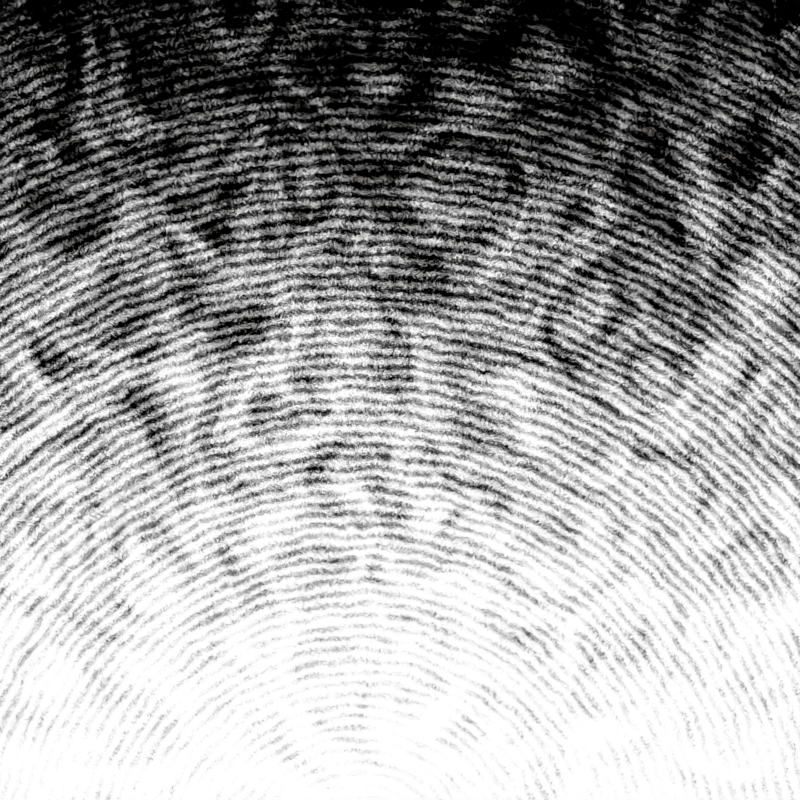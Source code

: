 # Source: GradientMask.blend  (saved by Blender 5.0.117; exported with 4.5.12 LTS)
import bpy
from mathutils import Matrix  # noqa: F401  (used for matrix-valued properties, if any)

bpy.ops.wm.read_factory_settings(use_empty=True)
scene = bpy.context.scene
scene.name = 'Scene'

# ---- collections
col_collection = bpy.data.collections.new('Collection'); scene.collection.children.link(col_collection)

# ---- materials (node trees are filled in below, after node groups)
mat_material_001 = bpy.data.materials.new('Material.001')

# ---- material node trees
mat_material_001.use_nodes = True; mat_material_001.node_tree.nodes.clear()
_N = mat_material_001.node_tree.nodes; _L = mat_material_001.node_tree.links
n0 = _N.new('ShaderNodeOutputMaterial'); n0.name = 'Material Output'; n0.location = (3088, 103)
n1 = _N.new('ShaderNodeTexGradient'); n1.name = 'Gradient Texture'; n1.location = (312, 51)
n1.gradient_type = 'EASING'
n2 = _N.new('ShaderNodeMix'); n2.name = 'Mix'; n2.location = (1727, 167)
n2.data_type = 'RGBA'
n3 = _N.new('ShaderNodeTexCoord'); n3.name = 'Texture Coordinate'; n3.location = (-966, 271)
n4 = _N.new('ShaderNodeMapping'); n4.name = 'Mapping'; n4.location = (-743, 274)
n4.inputs[1].default_value = (1.0, 0.0, 0.0)
n4.inputs[2].default_value = (0.0, 0.0, 1.571)
n5 = _N.new('ShaderNodeMix'); n5.name = 'Mix.001'; n5.location = (-383, 147)
n5.data_type = 'RGBA'
n5.blend_type = 'OVERLAY'
n5.inputs[0].default_value = 0.35
n6 = _N.new('ShaderNodeTexNoise'); n6.name = 'Noise Texture'; n6.location = (-630, -169)
n6.width = 145
n6.inputs[2].default_value = 301.7
n6.inputs[8].default_value = 3.02
n7 = _N.new('ShaderNodeMapRange'); n7.name = 'Map Range'; n7.location = (509, -216)
n7.inputs[4].default_value = 0.0001
n8 = _N.new('ShaderNodeMapRange'); n8.name = 'Map Range.001'; n8.location = (1046, 356)
n8.interpolation_type = 'STEPPED'
n8.inputs[2].default_value = 0.0001
n8.inputs[5].default_value = 1.0
n9 = _N.new('ShaderNodeMix'); n9.name = 'Mix.002'; n9.location = (861, -137)
n9.data_type = 'RGBA'
n9.inputs[6].default_value = (0.0, 0.08977, 0.5297, 1.0)
n9.inputs[7].default_value = (0.0, 0.0655, 0.5, 1.0)
n10 = _N.new('ShaderNodeTexNoise'); n10.name = 'Noise Texture.001'; n10.location = (395, -304)
n10.width = 145
n10.inputs[2].default_value = 500.0
n10.inputs[8].default_value = 1.6
n11 = _N.new('ShaderNodeValToRGB'); n11.name = 'Color Ramp.002'; n11.location = (580, -293)
n11.color_ramp.interpolation = 'EASE'
while len(n11.color_ramp.elements) > 1: n11.color_ramp.elements.remove(n11.color_ramp.elements[-1])
n11.color_ramp.elements[0].position = 0.2568; n11.color_ramp.elements[0].color = (0.0, 0.0, 0.0, 1.0)
_e = n11.color_ramp.elements.new(0.5705); _e.color = (1.0, 1.0, 1.0, 1.0)
n12 = _N.new('ShaderNodeMix'); n12.name = 'Mix.003'; n12.location = (850, -477)
n12.data_type = 'RGBA'
n12.inputs[6].default_value = (0.5835, 0.0, 0.08351, 1.0)
n12.inputs[7].default_value = (0.4937, 0.0, 0.1314, 1.0)
n13 = _N.new('ShaderNodeMix'); n13.name = 'Mix.004'; n13.location = (-563, 206)
n13.data_type = 'RGBA'
n13.blend_type = 'OVERLAY'
n13.inputs[0].default_value = 0.4458
n14 = _N.new('ShaderNodeTexNoise'); n14.name = 'Noise Texture.002'; n14.location = (-858, -171)
n14.width = 145
n14.inputs[2].default_value = 17.46
n14.inputs[8].default_value = 3.02
n15 = _N.new('ShaderNodeHueSaturation'); n15.name = 'Hue/Saturation/Value'; n15.location = (1048, 23)
n15.inputs[0].default_value = 0.39
n16 = _N.new('ShaderNodeHueSaturation'); n16.name = 'Hue/Saturation/Value.001'; n16.location = (1040, -173)
n16.inputs[0].default_value = 0.32
n16.inputs[2].default_value = 0.9
n17 = _N.new('ShaderNodeBrightContrast'); n17.name = 'Brightness/Contrast'; n17.location = (1908, 114)
n17.inputs[2].default_value = 1.0
n18 = _N.new('ShaderNodeTexWave'); n18.name = 'Wave Texture'; n18.location = (-348, -357)
n18.width = 160
n18.wave_type = 'RINGS'
n18.bands_direction = 'Y'
n18.rings_direction = 'Z'
n18.inputs[1].default_value = 60.0
n18.inputs[2].default_value = 4.24
n18.inputs[3].default_value = 2.8
n19 = _N.new('ShaderNodeMix'); n19.name = 'Mix.005'; n19.location = (132, 66)
n19.data_type = 'RGBA'
n19.blend_type = 'OVERLAY'
n19.inputs[0].default_value = 0.1448
n20 = _N.new('ShaderNodeMapping'); n20.name = 'Mapping.001'; n20.location = (-600, -494)
n20.inputs[1].default_value = (-0.48, -0.28, 0.0)
n21 = _N.new('ShaderNodeTexCoord'); n21.name = 'Texture Coordinate.001'; n21.location = (-840, -628)
n22 = _N.new('ShaderNodeValToRGB'); n22.name = 'Color Ramp'; n22.location = (2259, 106)
while len(n22.color_ramp.elements) > 1: n22.color_ramp.elements.remove(n22.color_ramp.elements[-1])
n22.color_ramp.elements[0].position = 0.75; n22.color_ramp.elements[0].color = (0.0, 0.0, 0.0, 1.0)
_e = n22.color_ramp.elements.new(1.0); _e.color = (1.0, 1.0, 1.0, 1.0)
n23 = _N.new('ShaderNodeBsdfTransparent'); n23.name = 'Transparent BSDF'; n23.location = (2727, 85)
n24 = _N.new('ShaderNodeInvert'); n24.name = 'Invert Color.001'; n24.location = (2088, 78)
n25 = _N.new('ShaderNodeMix'); n25.name = 'Mix.006'; n25.location = (298, -429)
n25.data_type = 'RGBA'
n25.blend_type = 'OVERLAY'
n25.inputs[0].default_value = 1.0
n26 = _N.new('ShaderNodeTexNoise'); n26.name = 'Noise Texture.003'; n26.location = (-283, -745)
n26.width = 145
n26.inputs[2].default_value = 2000.0
n26.inputs[8].default_value = 3.02
n27 = _N.new('ShaderNodeMix'); n27.name = 'Mix.007'; n27.location = (-456, -687)
n27.data_type = 'RGBA'
n27.blend_type = 'OVERLAY'
n27.inputs[0].default_value = 0.009583
n28 = _N.new('ShaderNodeTexNoise'); n28.name = 'Noise Texture.004'; n28.location = (-704, -1003)
n28.width = 145
n28.inputs[2].default_value = 301.7
n28.inputs[8].default_value = 3.02
n29 = _N.new('ShaderNodeValToRGB'); n29.name = 'Color Ramp.001'; n29.location = (-163, -187)
while len(n29.color_ramp.elements) > 1: n29.color_ramp.elements.remove(n29.color_ramp.elements[-1])
n29.color_ramp.elements[0].position = 0.08182; n29.color_ramp.elements[0].color = (0.0, 0.0, 0.0, 1.0)
_e = n29.color_ramp.elements.new(0.9); _e.color = (1.0, 1.0, 1.0, 1.0)
_L.new(n13.outputs[2], n5.inputs[6])
_L.new(n6.outputs[1], n5.inputs[7])
_L.new(n3.outputs[0], n4.inputs[0])
_L.new(n1.outputs[0], n7.inputs[0])
_L.new(n7.outputs[0], n8.inputs[0])
_L.new(n8.outputs[0], n2.inputs[0])
_L.new(n11.outputs[0], n9.inputs[0])
_L.new(n15.outputs[0], n2.inputs[6])
_L.new(n10.outputs[0], n11.inputs[0])
_L.new(n16.outputs[0], n2.inputs[7])
_L.new(n11.outputs[0], n12.inputs[0])
_L.new(n4.outputs[0], n13.inputs[6])
_L.new(n14.outputs[1], n13.inputs[7])
_L.new(n9.outputs[2], n15.inputs[4])
_L.new(n12.outputs[2], n16.inputs[4])
_L.new(n2.outputs[2], n17.inputs[0])
_L.new(n5.outputs[2], n19.inputs[6])
_L.new(n29.outputs[0], n19.inputs[7])
_L.new(n21.outputs[0], n20.inputs[0])
_L.new(n24.outputs[0], n22.inputs[0])
_L.new(n17.outputs[0], n24.inputs[1])
_L.new(n26.outputs[1], n25.inputs[7])
_L.new(n19.outputs[2], n25.inputs[6])
_L.new(n25.outputs[2], n1.inputs[0])
_L.new(n28.outputs[1], n27.inputs[7])
_L.new(n20.outputs[0], n27.inputs[6])
_L.new(n27.outputs[2], n18.inputs[0])
_L.new(n18.outputs[0], n29.inputs[0])
_L.new(n2.outputs[2], n23.inputs[0])
_L.new(n8.outputs[0], n0.inputs[0])
n0.is_active_output = True

# ---- world
world_world = bpy.data.worlds.new('World'); scene.world = world_world
world_world.use_nodes = True; world_world.node_tree.nodes.clear()
_N = world_world.node_tree.nodes; _L = world_world.node_tree.links
n0 = _N.new('ShaderNodeOutputWorld'); n0.name = 'World Output'; n0.location = (200, 100)
n1 = _N.new('ShaderNodeBackground'); n1.name = 'Background'; n1.location = (-200, 100)
n1.inputs[0].default_value = (0.05088, 0.05088, 0.05088, 1.0)
_L.new(n1.outputs[0], n0.inputs[0])
n0.is_active_output = True
world_world.color = (0.05088, 0.05088, 0.05088)
world_world.sun_shadow_jitter_overblur = 0.0

# ---- cameras
cam_camera_001 = bpy.data.cameras.new('Camera.001')
cam_camera_001.type = 'ORTHO'
cam_camera_001.passepartout_alpha = 1.0
cam_camera_001.ortho_scale = 1.16

# ---- meshes
me_plane = bpy.data.meshes.new('Plane')
me_plane.from_pydata([(-1.0, -1.0, 0.0), (1.0, -1.0, 0.0), (-1.0, 1.0, 0.0), (1.0, 1.0, 0.0)], [], [(0, 1, 3, 2)])
_uv = me_plane.uv_layers.new(name='UVMap')
_uv.uv.foreach_set('vector', [0.0, 0.0, 1.0, 0.0, 1.0, 1.0, 0.0, 1.0])
me_plane.materials.append(mat_material_001)
me_plane.update()

# ---- objects
ob_plane = bpy.data.objects.new('Plane', me_plane)
ob_camera = bpy.data.objects.new('Camera', cam_camera_001)

# ---- transforms, parenting, visibility, modifiers, constraints
ob_plane.location = (0.0, 0.0, 0.0)
ob_plane.scale = (1.566, 1.566, 1.566)
ob_camera.location = (0.0, 0.0, 4.647)

# ---- collection membership
col_collection.objects.link(ob_plane)
col_collection.objects.link(ob_camera)

# ---- scene / render settings (as saved in the file)
scene.camera = ob_camera
scene.frame_start = 1; scene.frame_end = 250; scene.frame_set(1)
scene.render.engine = 'BLENDER_EEVEE_NEXT'
scene.render.resolution_x = 2000
scene.render.resolution_y = 2000
scene.render.film_transparent = True
scene.render.bake_bias = 0.0
scene.render.bake_samples = 0
scene.cycles.sampling_pattern = 'TABULATED_SOBOL'
scene.eevee.use_volume_custom_range = False
scene.view_settings.view_transform = 'Standard'
bpy.context.view_layer.update()

# ---- added for rendering (the .blend has no usable light): sun
light_auto_sun = bpy.data.lights.new('AutoSun', 'SUN')
light_auto_sun.energy = 3.0
light_auto_sun.angle = 0.0523599
ob_auto_sun = bpy.data.objects.new('AutoSun', light_auto_sun)
scene.collection.objects.link(ob_auto_sun)
ob_auto_sun.rotation_euler = (0.872665, 0.174533, 0.523599)
bpy.context.view_layer.update()
